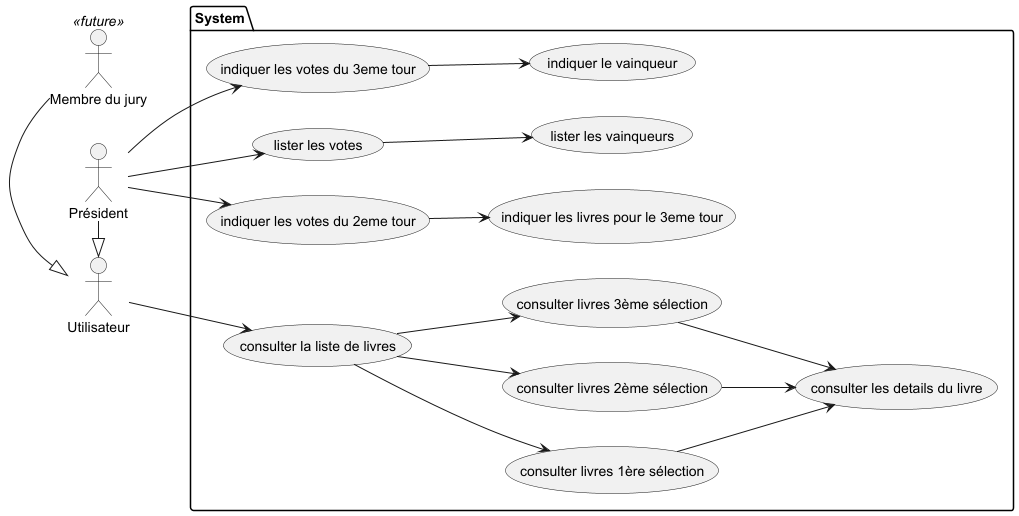

The diagram above was rendered by PlantUML. Its source (embedded in the PNG):
@startuml

'https://plantuml.com/use-case-diagram
left to right direction
actor :Président: as President
actor :Membre du jury: as MembreJury <<future>>
actor :Utilisateur: as Utilisateur






Package System{
    ' --- Consultation ---
    Utilisateur --> (consulter la liste de livres)

    (consulter la liste de livres) --> (consulter livres 1ère sélection)
    (consulter la liste de livres) --> (consulter livres 2ème sélection)
    (consulter la liste de livres) --> (consulter livres 3ème sélection)

    (consulter livres 1ère sélection) --> (consulter les details du livre)
    (consulter livres 2ème sélection) --> (consulter les details du livre)
    (consulter livres 3ème sélection) --> (consulter les details du livre)

    President --> (lister les votes)
    (lister les votes) --> (lister les vainqueurs)

    ' --- Indication ---
    President --> (indiquer les votes du 2eme tour)
    President --> (indiquer les votes du 3eme tour)

    (indiquer les votes du 2eme tour) --> (indiquer les livres pour le 3eme tour)
    (indiquer les votes du 3eme tour) --> (indiquer le vainqueur)

    MembreJury -|> Utilisateur
    President -|> Utilisateur
}

@enduml